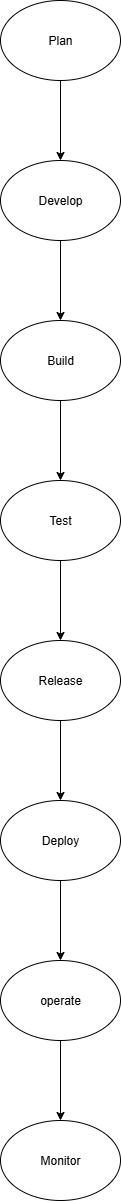

The diagram above was exported from draw.io. Its source (the exported page's mxGraphModel, read from the mxfile embedded in the PNG):
<mxGraphModel dx="1880" dy="1156" grid="1" gridSize="16" guides="1" tooltips="1" connect="1" arrows="1" fold="1" page="1" pageScale="1" pageWidth="850" pageHeight="1100" math="0" shadow="0">
  <root>
    <mxCell id="0" />
    <mxCell id="1" parent="0" />
    <mxCell id="7G-E9FNWY90BwKYatRnB-17" value="" style="edgeStyle=orthogonalEdgeStyle;rounded=0;orthogonalLoop=1;jettySize=auto;html=1;" edge="1" parent="1" source="7G-E9FNWY90BwKYatRnB-15" target="7G-E9FNWY90BwKYatRnB-16">
      <mxGeometry relative="1" as="geometry" />
    </mxCell>
    <mxCell id="7G-E9FNWY90BwKYatRnB-15" value="Plan" style="ellipse;whiteSpace=wrap;html=1;" vertex="1" parent="1">
      <mxGeometry x="320" y="16" width="120" height="80" as="geometry" />
    </mxCell>
    <mxCell id="7G-E9FNWY90BwKYatRnB-19" value="" style="edgeStyle=orthogonalEdgeStyle;rounded=0;orthogonalLoop=1;jettySize=auto;html=1;" edge="1" parent="1" source="7G-E9FNWY90BwKYatRnB-16" target="7G-E9FNWY90BwKYatRnB-18">
      <mxGeometry relative="1" as="geometry" />
    </mxCell>
    <mxCell id="7G-E9FNWY90BwKYatRnB-16" value="Develop" style="ellipse;whiteSpace=wrap;html=1;" vertex="1" parent="1">
      <mxGeometry x="320" y="176" width="120" height="80" as="geometry" />
    </mxCell>
    <mxCell id="7G-E9FNWY90BwKYatRnB-21" value="" style="edgeStyle=orthogonalEdgeStyle;rounded=0;orthogonalLoop=1;jettySize=auto;html=1;" edge="1" parent="1" source="7G-E9FNWY90BwKYatRnB-18" target="7G-E9FNWY90BwKYatRnB-20">
      <mxGeometry relative="1" as="geometry" />
    </mxCell>
    <mxCell id="7G-E9FNWY90BwKYatRnB-18" value="Build" style="ellipse;whiteSpace=wrap;html=1;" vertex="1" parent="1">
      <mxGeometry x="320" y="336" width="120" height="80" as="geometry" />
    </mxCell>
    <mxCell id="7G-E9FNWY90BwKYatRnB-23" value="" style="edgeStyle=orthogonalEdgeStyle;rounded=0;orthogonalLoop=1;jettySize=auto;html=1;" edge="1" parent="1" source="7G-E9FNWY90BwKYatRnB-20" target="7G-E9FNWY90BwKYatRnB-22">
      <mxGeometry relative="1" as="geometry" />
    </mxCell>
    <mxCell id="7G-E9FNWY90BwKYatRnB-20" value="Test" style="ellipse;whiteSpace=wrap;html=1;" vertex="1" parent="1">
      <mxGeometry x="320" y="496" width="120" height="80" as="geometry" />
    </mxCell>
    <mxCell id="7G-E9FNWY90BwKYatRnB-25" value="" style="edgeStyle=orthogonalEdgeStyle;rounded=0;orthogonalLoop=1;jettySize=auto;html=1;" edge="1" parent="1" source="7G-E9FNWY90BwKYatRnB-22" target="7G-E9FNWY90BwKYatRnB-24">
      <mxGeometry relative="1" as="geometry" />
    </mxCell>
    <mxCell id="7G-E9FNWY90BwKYatRnB-22" value="Release" style="ellipse;whiteSpace=wrap;html=1;" vertex="1" parent="1">
      <mxGeometry x="320" y="656" width="120" height="80" as="geometry" />
    </mxCell>
    <mxCell id="7G-E9FNWY90BwKYatRnB-27" value="" style="edgeStyle=orthogonalEdgeStyle;rounded=0;orthogonalLoop=1;jettySize=auto;html=1;" edge="1" parent="1" source="7G-E9FNWY90BwKYatRnB-24" target="7G-E9FNWY90BwKYatRnB-26">
      <mxGeometry relative="1" as="geometry" />
    </mxCell>
    <mxCell id="7G-E9FNWY90BwKYatRnB-24" value="Deploy" style="ellipse;whiteSpace=wrap;html=1;" vertex="1" parent="1">
      <mxGeometry x="320" y="816" width="120" height="80" as="geometry" />
    </mxCell>
    <mxCell id="7G-E9FNWY90BwKYatRnB-29" value="" style="edgeStyle=orthogonalEdgeStyle;rounded=0;orthogonalLoop=1;jettySize=auto;html=1;" edge="1" parent="1" source="7G-E9FNWY90BwKYatRnB-26" target="7G-E9FNWY90BwKYatRnB-28">
      <mxGeometry relative="1" as="geometry" />
    </mxCell>
    <mxCell id="7G-E9FNWY90BwKYatRnB-26" value="operate" style="ellipse;whiteSpace=wrap;html=1;" vertex="1" parent="1">
      <mxGeometry x="320" y="976" width="120" height="80" as="geometry" />
    </mxCell>
    <mxCell id="7G-E9FNWY90BwKYatRnB-28" value="Monitor" style="ellipse;whiteSpace=wrap;html=1;" vertex="1" parent="1">
      <mxGeometry x="320" y="1136" width="120" height="80" as="geometry" />
    </mxCell>
  </root>
</mxGraphModel>